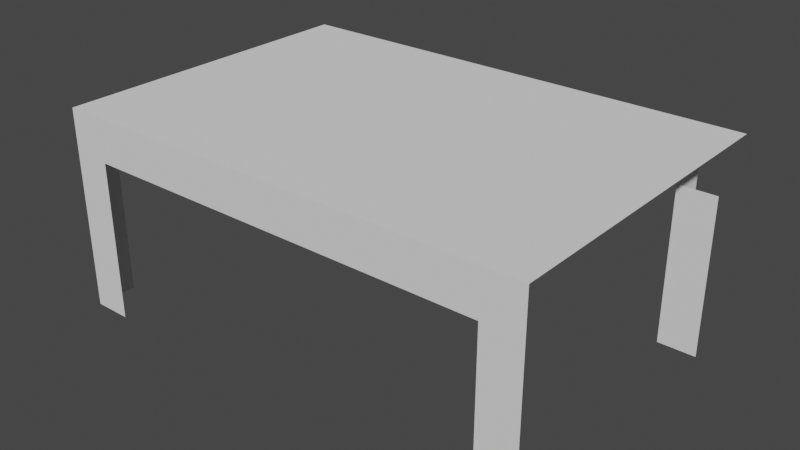 # Source: office_table.blend  (saved by Blender 3.6.11; exported with 4.5.12 LTS)
import bpy
from mathutils import Matrix  # noqa: F401  (used for matrix-valued properties, if any)

bpy.ops.wm.read_factory_settings(use_empty=True)
scene = bpy.context.scene
scene.name = 'Scene'

# ---- collections
col_collection = bpy.data.collections.new('Collection'); scene.collection.children.link(col_collection)

# ---- world
world_world = bpy.data.worlds.new('World'); scene.world = world_world
world_world.use_nodes = True; world_world.node_tree.nodes.clear()
_N = world_world.node_tree.nodes; _L = world_world.node_tree.links
n0 = _N.new('ShaderNodeOutputWorld'); n0.name = 'World Output'; n0.location = (300, 300)
n1 = _N.new('ShaderNodeBackground'); n1.name = 'Background'; n1.location = (10, 300)
n1.inputs[0].default_value = (0.05088, 0.05088, 0.05088, 1.0)
_L.new(n1.outputs[0], n0.inputs[0])
n0.is_active_output = True
world_world.color = (0.05088, 0.05088, 0.05088)
world_world.use_sun_shadow = False
world_world.sun_shadow_jitter_overblur = 0.0

# ---- meshes
me_cube_001 = bpy.data.meshes.new('Cube.001')
me_cube_001.from_pydata([(-0.8302, -1.379, 0.7868), (-0.8302, -1.379, 1.0), (-0.8302, 1.016, 1.0), (0.7749, -1.379, 0.7868), (0.7749, -1.379, 1.0), (0.7749, 1.016, 0.7868), (0.7749, 1.016, 1.0), (0.5759, -1.379, 0.7868), (-0.8302, 0.8265, 0.7868), (-0.6311, 0.8265, 0.7868), (-0.6311, 1.016, 0.7868), (0.5759, 0.8265, 0.7868), (-0.6311, -1.19, 0.7868), (-0.6311, 1.016, 1.0), (0.5759, 1.016, 1.0), (-0.6311, -1.379, 0.7868), (0.5759, -1.379, 0.7868), (0.5759, -1.379, 1.0), (-0.6311, -1.379, 1.0), (-0.8302, -1.19, 1.0), (-0.8302, 0.8265, 1.0), (0.7749, -1.19, 0.7868), (0.7749, 0.8265, 0.7868), (0.7749, 0.8265, 1.0), (0.7749, -1.19, 1.0), (0.5759, 0.8265, 1.0), (0.5759, -1.19, 1.0), (-0.6311, 0.8265, 1.0), (-0.6311, -1.19, 1.0), (-0.8302, -1.379, 0.0), (0.7749, -1.379, 0.0), (0.7749, 1.016, 0.0), (-0.8302, 0.8265, 0.0), (-0.6311, 0.8265, 0.0), (-0.6311, 1.016, 0.0), (0.5759, 0.8265, 0.0), (-0.6311, -1.19, 0.0), (-0.6311, -1.379, 0.0), (0.5759, -1.379, 0.0), (0.7749, -1.19, 0.0), (0.7749, 0.8265, 0.0), (-0.6311, 0.8265, 0.0), (-0.6311, 0.8265, 0.7868), (0.7749, 0.8265, 0.7868), (0.7749, 0.8265, 0.7868), (0.7749, 0.8265, 0.0)], [(16, 7)], [(21, 24, 4, 3), (15, 18, 1, 0), (28, 19, 1, 18), (24, 26, 17, 4), (26, 28, 18, 17), (3, 4, 17, 16), (16, 17, 18, 15), (14, 13, 27, 25), (25, 27, 28, 26), (6, 14, 25, 23), (23, 25, 26, 24), (13, 2, 20, 27), (27, 20, 19, 28), (5, 6, 23, 43), (22, 23, 24, 21), (9, 8, 32, 33), (3, 16, 38, 30), (15, 0, 29, 37), (11, 35, 40, 44), (42, 41, 34, 10), (21, 3, 30, 39), (5, 43, 45, 31), (12, 15, 37, 36)])
_ca = me_cube_001.color_attributes.new('Attribute', 'BYTE_COLOR', 'CORNER')
_ca.data.foreach_set('color', [0.05127, 0.05127, 0.05127, 1.0, 0.05127, 0.05127, 0.05127, 1.0, 0.05127, 0.05127, 0.05127, 1.0, 0.05127, 0.05127, 0.05127, 1.0, 0.2122, 0.2122, 0.2122, 1.0, 0.2122, 0.2122, 0.2122, 1.0, 0.2122, 0.2122, 0.2122, 1.0, 0.2122, 0.2122, 0.2122, 1.0, 0.521, 0.521, 0.521, 1.0, 0.521, 0.521, 0.521, 1.0, 0.2122, 0.2122, 0.2122, 1.0, 0.2122, 0.2122, 0.2122, 1.0, 0.05127, 0.05127, 0.05127, 1.0, 0.05127, 0.05127, 0.05127, 1.0, 0.05127, 0.05127, 0.05127, 1.0, 0.05127, 0.05127, 0.05127, 1.0, 0.05127, 0.05127, 0.05127, 1.0, 0.521, 0.521, 0.521, 1.0, 0.2122, 0.2122, 0.2122, 1.0, 0.05127, 0.05127, 0.05127, 1.0, 0.05127, 0.05127, 0.05127, 1.0, 0.05127, 0.05127, 0.05127, 1.0, 0.05127, 0.05127, 0.05127, 1.0, 0.05127, 0.05127, 0.05127, 1.0, 0.05127, 0.05127, 0.05127, 1.0, 0.05127, 0.05127, 0.05127, 1.0, 0.2122, 0.2122, 0.2122, 1.0, 0.2122, 0.2122, 0.2122, 1.0, 0.2122, 0.2122, 0.2122, 1.0, 1.0, 1.0, 1.0, 1.0, 1.0, 1.0, 1.0, 1.0, 0.2122, 0.2122, 0.2122, 1.0, 0.2122, 0.2122, 0.2122, 1.0, 1.0, 1.0, 1.0, 1.0, 0.521, 0.521, 0.521, 1.0, 0.05127, 0.05127, 0.05127, 1.0, 0.2122, 0.2122, 0.2122, 1.0, 0.2122, 0.2122, 0.2122, 1.0, 0.2122, 0.2122, 0.2122, 1.0, 0.2122, 0.2122, 0.2122, 1.0, 0.2122, 0.2122, 0.2122, 1.0, 0.2122, 0.2122, 0.2122, 1.0, 0.05127, 0.05127, 0.05127, 1.0, 0.05127, 0.05127, 0.05127, 1.0, 1.0, 1.0, 1.0, 1.0, 1.0, 1.0, 1.0, 1.0, 1.0, 1.0, 1.0, 1.0, 1.0, 1.0, 1.0, 1.0, 1.0, 1.0, 1.0, 1.0, 1.0, 1.0, 1.0, 1.0, 0.521, 0.521, 0.521, 1.0, 0.521, 0.521, 0.521, 1.0, 0.2122, 0.2122, 0.2122, 1.0, 0.2122, 0.2122, 0.2122, 1.0, 0.2122, 0.2122, 0.2122, 1.0, 0.2122, 0.2122, 0.2122, 1.0, 0.05127, 0.05127, 0.05127, 1.0, 0.2122, 0.2122, 0.2122, 1.0, 0.05127, 0.05127, 0.05127, 1.0, 0.05127, 0.05127, 0.05127, 1.0, 0.05127, 0.05127, 0.05127, 1.0, 0.05127, 0.05127, 0.05127, 1.0, 0.05127, 0.05127, 0.05127, 1.0, 0.05127, 0.05127, 0.05127, 1.0, 0.05127, 0.05127, 0.05127, 1.0, 0.05127, 0.05127, 0.05127, 1.0, 0.05127, 0.05127, 0.05127, 1.0, 0.05127, 0.05127, 0.05127, 1.0, 0.2122, 0.2122, 0.2122, 1.0, 0.2122, 0.2122, 0.2122, 1.0, 0.2122, 0.2122, 0.2122, 1.0, 0.2122, 0.2122, 0.2122, 1.0, 0.05127, 0.05127, 0.05127, 1.0, 0.05127, 0.05127, 0.05127, 1.0, 0.05127, 0.05127, 0.05127, 1.0, 0.05127, 0.05127, 0.05127, 1.0, 0.2122, 0.2122, 0.2122, 1.0, 0.2122, 0.2122, 0.2122, 1.0, 0.2122, 0.2122, 0.2122, 1.0, 0.2122, 0.2122, 0.2122, 1.0, 0.05127, 0.05127, 0.05127, 1.0, 0.05127, 0.05127, 0.05127, 1.0, 0.05127, 0.05127, 0.05127, 1.0, 0.05127, 0.05127, 0.05127, 1.0, 0.2122, 0.2122, 0.2122, 1.0, 0.2122, 0.2122, 0.2122, 1.0, 0.2122, 0.2122, 0.2122, 1.0, 0.2122, 0.2122, 0.2122, 1.0, 0.2122, 0.2122, 0.2122, 1.0, 0.2122, 0.2122, 0.2122, 1.0, 0.2122, 0.2122, 0.2122, 1.0, 0.2122, 0.2122, 0.2122, 1.0])
me_cube_001.use_remesh_preserve_volume = False
me_cube_001.use_remesh_preserve_attributes = False
me_cube_001.use_mirror_vertex_groups = False
me_cube_001.use_paint_bone_selection = False
me_cube_001.use_paint_mask = True
me_cube_001.update()

# ---- objects
ob_table = bpy.data.objects.new('Table', me_cube_001)

# ---- transforms, parenting, visibility, modifiers, constraints
ob_table.location = (-2.251, 5.184, 0.006519)
ob_table.rotation_euler = (0.0, -0.0, -1.571)
ob_table.lineart.crease_threshold = 0.0

# ---- collection membership
col_collection.objects.link(ob_table)

# ---- scene / render settings (as saved in the file)
scene.frame_start = 1; scene.frame_end = 250; scene.frame_set(1)
scene.render.engine = 'BLENDER_EEVEE_NEXT'
scene.cycles.sampling_pattern = 'TABULATED_SOBOL'
scene.view_settings.view_transform = 'Filmic'
bpy.context.view_layer.update()

# ---- added for rendering (the .blend has no active camera and no usable light): camera, sun
cam_auto = bpy.data.cameras.new('AutoCamera')
cam_auto.lens = 50.0
cam_auto.sensor_width = 36.0
cam_auto.clip_end = 1000.0
ob_auto_camera = bpy.data.objects.new('AutoCamera', cam_auto)
scene.collection.objects.link(ob_auto_camera)
ob_auto_camera.location = (0.39084, 1.82291, 2.76548)
ob_auto_camera.rotation_euler = (1.09748, -7.21219e-08, 0.694738)
scene.camera = ob_auto_camera
light_auto_sun = bpy.data.lights.new('AutoSun', 'SUN')
light_auto_sun.energy = 3.0
light_auto_sun.angle = 0.0523599
ob_auto_sun = bpy.data.objects.new('AutoSun', light_auto_sun)
scene.collection.objects.link(ob_auto_sun)
ob_auto_sun.rotation_euler = (0.872665, 0.174533, 0.523599)
bpy.context.view_layer.update()
